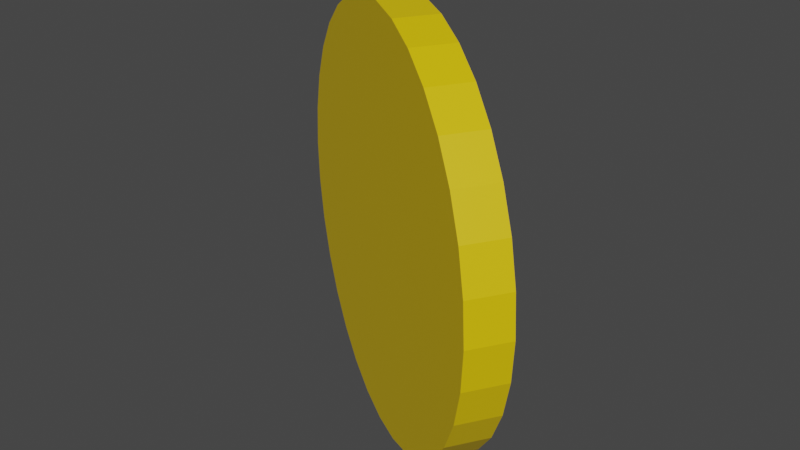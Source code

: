 # Source: Coin.blend  (saved by Blender 2.92.15; exported with 4.5.12 LTS)
import bpy
from mathutils import Matrix  # noqa: F401  (used for matrix-valued properties, if any)

bpy.ops.wm.read_factory_settings(use_empty=True)
scene = bpy.context.scene
scene.name = 'Scene'

# ---- collections
col_collection = bpy.data.collections.new('Collection'); scene.collection.children.link(col_collection)

# ---- materials (node trees are filled in below, after node groups)
mat_coin_material = bpy.data.materials.new('Coin Material')
mat_coin_material.use_transparent_shadow = False

# ---- material node trees
mat_coin_material.use_nodes = True; mat_coin_material.node_tree.nodes.clear()
_N = mat_coin_material.node_tree.nodes; _L = mat_coin_material.node_tree.links
n0 = _N.new('ShaderNodeBsdfPrincipled'); n0.name = 'Principled BSDF'; n0.location = (10, 300)
n0.distribution = 'GGX'
n0.subsurface_method = 'BURLEY'
n0.inputs[0].default_value = (0.8, 0.5486, 0.0, 1.0)
n0.inputs[3].default_value = 1.45
n0.inputs[27].default_value = (0.0, 0.0, 0.0, 1.0)
n0.inputs[28].default_value = 1.0
n1 = _N.new('ShaderNodeOutputMaterial'); n1.name = 'Material Output'; n1.location = (300, 300)
_L.new(n0.outputs[0], n1.inputs[0])
n1.is_active_output = True

# ---- world
world_world = bpy.data.worlds.new('World'); scene.world = world_world
world_world.use_nodes = True; world_world.node_tree.nodes.clear()
_N = world_world.node_tree.nodes; _L = world_world.node_tree.links
n0 = _N.new('ShaderNodeOutputWorld'); n0.name = 'World Output'; n0.location = (300, 300)
n1 = _N.new('ShaderNodeBackground'); n1.name = 'Background'; n1.location = (10, 300)
n1.inputs[0].default_value = (0.05088, 0.05088, 0.05088, 1.0)
_L.new(n1.outputs[0], n0.inputs[0])
n0.is_active_output = True
world_world.color = (0.05088, 0.05088, 0.05088)
world_world.use_sun_shadow = False
world_world.sun_shadow_jitter_overblur = 0.0

# ---- meshes
me_cylinder = bpy.data.meshes.new('Cylinder')
me_cylinder.from_pydata([(0.0, 1.0, -1.0), (0.0, 1.0, 1.0), (0.1951, 0.9808, -1.0), (0.1951, 0.9808, 1.0), (0.3827, 0.9239, -1.0), (0.3827, 0.9239, 1.0), (0.5556, 0.8315, -1.0), (0.5556, 0.8315, 1.0), (0.7071, 0.7071, -1.0), (0.7071, 0.7071, 1.0), (0.8315, 0.5556, -1.0), (0.8315, 0.5556, 1.0), (0.9239, 0.3827, -1.0), (0.9239, 0.3827, 1.0), (0.9808, 0.1951, -1.0), (0.9808, 0.1951, 1.0), (1.0, 7.55e-08, -1.0), (1.0, 7.55e-08, 1.0), (0.9808, -0.1951, -1.0), (0.9808, -0.1951, 1.0), (0.9239, -0.3827, -1.0), (0.9239, -0.3827, 1.0), (0.8315, -0.5556, -1.0), (0.8315, -0.5556, 1.0), (0.7071, -0.7071, -1.0), (0.7071, -0.7071, 1.0), (0.5556, -0.8315, -1.0), (0.5556, -0.8315, 1.0), (0.3827, -0.9239, -1.0), (0.3827, -0.9239, 1.0), (0.1951, -0.9808, -1.0), (0.1951, -0.9808, 1.0), (-3.258e-07, -1.0, -1.0), (-3.258e-07, -1.0, 1.0), (-0.1951, -0.9808, -1.0), (-0.1951, -0.9808, 1.0), (-0.3827, -0.9239, -1.0), (-0.3827, -0.9239, 1.0), (-0.5556, -0.8315, -1.0), (-0.5556, -0.8315, 1.0), (-0.7071, -0.7071, -1.0), (-0.7071, -0.7071, 1.0), (-0.8315, -0.5556, -1.0), (-0.8315, -0.5556, 1.0), (-0.9239, -0.3827, -1.0), (-0.9239, -0.3827, 1.0), (-0.9808, -0.1951, -1.0), (-0.9808, -0.1951, 1.0), (-1.0, 9.656e-07, -1.0), (-1.0, 9.656e-07, 1.0), (-0.9808, 0.1951, -1.0), (-0.9808, 0.1951, 1.0), (-0.9239, 0.3827, -1.0), (-0.9239, 0.3827, 1.0), (-0.8315, 0.5556, -1.0), (-0.8315, 0.5556, 1.0), (-0.7071, 0.7071, -1.0), (-0.7071, 0.7071, 1.0), (-0.5556, 0.8315, -1.0), (-0.5556, 0.8315, 1.0), (-0.3827, 0.9239, -1.0), (-0.3827, 0.9239, 1.0), (-0.1951, 0.9808, -1.0), (-0.1951, 0.9808, 1.0)], [], [(0, 1, 3, 2), (2, 3, 5, 4), (4, 5, 7, 6), (6, 7, 9, 8), (8, 9, 11, 10), (10, 11, 13, 12), (12, 13, 15, 14), (14, 15, 17, 16), (16, 17, 19, 18), (18, 19, 21, 20), (20, 21, 23, 22), (22, 23, 25, 24), (24, 25, 27, 26), (26, 27, 29, 28), (28, 29, 31, 30), (30, 31, 33, 32), (32, 33, 35, 34), (34, 35, 37, 36), (36, 37, 39, 38), (38, 39, 41, 40), (40, 41, 43, 42), (42, 43, 45, 44), (44, 45, 47, 46), (46, 47, 49, 48), (48, 49, 51, 50), (50, 51, 53, 52), (52, 53, 55, 54), (54, 55, 57, 56), (56, 57, 59, 58), (58, 59, 61, 60), (3, 1, 63, 61, 59, 57, 55, 53, 51, 49, 47, 45, 43, 41, 39, 37, 35, 33, 31, 29, 27, 25, 23, 21, 19, 17, 15, 13, 11, 9, 7, 5), (60, 61, 63, 62), (62, 63, 1, 0), (0, 2, 4, 6, 8, 10, 12, 14, 16, 18, 20, 22, 24, 26, 28, 30, 32, 34, 36, 38, 40, 42, 44, 46, 48, 50, 52, 54, 56, 58, 60, 62)])
_uv = me_cylinder.uv_layers.new(name='UVMap')
_uv.uv.foreach_set('vector', [1.0, 0.5, 1.0, 1.0, 0.9688, 1.0, 0.9688, 0.5, 0.9688, 0.5, 0.9688, 1.0, 0.9375, 1.0, 0.9375, 0.5, 0.9375, 0.5, 0.9375, 1.0, 0.9062, 1.0, 0.9062, 0.5, 0.9062, 0.5, 0.9062, 1.0, 0.875, 1.0, 0.875, 0.5, 0.875, 0.5, 0.875, 1.0, 0.8438, 1.0, 0.8438, 0.5, 0.8438, 0.5, 0.8438, 1.0, 0.8125, 1.0, 0.8125, 0.5, 0.8125, 0.5, 0.8125, 1.0, 0.7812, 1.0, 0.7812, 0.5, 0.7812, 0.5, 0.7812, 1.0, 0.75, 1.0, 0.75, 0.5, 0.75, 0.5, 0.75, 1.0, 0.7188, 1.0, 0.7188, 0.5, 0.7188, 0.5, 0.7188, 1.0, 0.6875, 1.0, 0.6875, 0.5, 0.6875, 0.5, 0.6875, 1.0, 0.6562, 1.0, 0.6562, 0.5, 0.6562, 0.5, 0.6562, 1.0, 0.625, 1.0, 0.625, 0.5, 0.625, 0.5, 0.625, 1.0, 0.5938, 1.0, 0.5938, 0.5, 0.5938, 0.5, 0.5938, 1.0, 0.5625, 1.0, 0.5625, 0.5, 0.5625, 0.5, 0.5625, 1.0, 0.5312, 1.0, 0.5312, 0.5, 0.5312, 0.5, 0.5312, 1.0, 0.5, 1.0, 0.5, 0.5, 0.5, 0.5, 0.5, 1.0, 0.4688, 1.0, 0.4688, 0.5, 0.4688, 0.5, 0.4688, 1.0, 0.4375, 1.0, 0.4375, 0.5, 0.4375, 0.5, 0.4375, 1.0, 0.4062, 1.0, 0.4062, 0.5, 0.4062, 0.5, 0.4062, 1.0, 0.375, 1.0, 0.375, 0.5, 0.375, 0.5, 0.375, 1.0, 0.3438, 1.0, 0.3438, 0.5, 0.3438, 0.5, 0.3438, 1.0, 0.3125, 1.0, 0.3125, 0.5, 0.3125, 0.5, 0.3125, 1.0, 0.2812, 1.0, 0.2812, 0.5, 0.2812, 0.5, 0.2812, 1.0, 0.25, 1.0, 0.25, 0.5, 0.25, 0.5, 0.25, 1.0, 0.2188, 1.0, 0.2188, 0.5, 0.2188, 0.5, 0.2188, 1.0, 0.1875, 1.0, 0.1875, 0.5, 0.1875, 0.5, 0.1875, 1.0, 0.1562, 1.0, 0.1562, 0.5, 0.1562, 0.5, 0.1562, 1.0, 0.125, 1.0, 0.125, 0.5, 0.125, 0.5, 0.125, 1.0, 0.09375, 1.0, 0.09375, 0.5, 0.09375, 0.5, 0.09375, 1.0, 0.0625, 1.0, 0.0625, 0.5, 0.2968, 0.4854, 0.25, 0.49, 0.2032, 0.4854, 0.1582, 0.4717, 0.1167, 0.4496, 0.08029, 0.4197, 0.05045, 0.3833, 0.02827, 0.3418, 0.01461, 0.2968, 0.01, 0.25, 0.01461, 0.2032, 0.02827, 0.1582, 0.05045, 0.1167, 0.08029, 0.08029, 0.1167, 0.05045, 0.1582, 0.02827, 0.2032, 0.01461, 0.25, 0.01, 0.2968, 0.01461, 0.3418, 0.02827, 0.3833, 0.05045, 0.4197, 0.08029, 0.4496, 0.1167, 0.4717, 0.1582, 0.4854, 0.2032, 0.49, 0.25, 0.4854, 0.2968, 0.4717, 0.3418, 0.4496, 0.3833, 0.4197, 0.4197, 0.3833, 0.4496, 0.3418, 0.4717, 0.0625, 0.5, 0.0625, 1.0, 0.03125, 1.0, 0.03125, 0.5, 0.03125, 0.5, 0.03125, 1.0, 0.0, 1.0, 0.0, 0.5, 0.75, 0.49, 0.7968, 0.4854, 0.8418, 0.4717, 0.8833, 0.4496, 0.9197, 0.4197, 0.9496, 0.3833, 0.9717, 0.3418, 0.9854, 0.2968, 0.99, 0.25, 0.9854, 0.2032, 0.9717, 0.1582, 0.9496, 0.1167, 0.9197, 0.08029, 0.8833, 0.05045, 0.8418, 0.02827, 0.7968, 0.01461, 0.75, 0.01, 0.7032, 0.01461, 0.6582, 0.02827, 0.6167, 0.05045, 0.5803, 0.08029, 0.5504, 0.1167, 0.5283, 0.1582, 0.5146, 0.2032, 0.51, 0.25, 0.5146, 0.2968, 0.5283, 0.3418, 0.5504, 0.3833, 0.5803, 0.4197, 0.6167, 0.4496, 0.6582, 0.4717, 0.7032, 0.4854])
me_cylinder.materials.append(mat_coin_material)
me_cylinder.use_remesh_fix_poles = True
me_cylinder.use_remesh_preserve_attributes = False
me_cylinder.use_mirror_vertex_groups = False
me_cylinder.update()

# ---- objects
ob_coin = bpy.data.objects.new('Coin', me_cylinder)

# ---- transforms, parenting, visibility, modifiers, constraints
ob_coin.location = (0.0, 0.0, 0.0)
ob_coin.rotation_euler = (2.121, 1.571, 0.0)
ob_coin.scale = (1.0, 1.0, 0.1)
ob_coin.lineart.crease_threshold = 0.0

# ---- collection membership
col_collection.objects.link(ob_coin)

# ---- scene / render settings (as saved in the file)
scene.frame_start = 1; scene.frame_end = 240; scene.frame_set(81)
scene.render.engine = 'BLENDER_EEVEE_NEXT'
scene.cycles.use_denoising = False
scene.cycles.samples = 128
scene.cycles.sampling_pattern = 'TABULATED_SOBOL'
scene.cycles.use_adaptive_sampling = False
scene.cycles.use_light_tree = False
scene.view_settings.view_transform = 'Filmic'
bpy.context.view_layer.update()

# ---- added for rendering (the .blend has no active camera and no usable light): camera, sun
cam_auto = bpy.data.cameras.new('AutoCamera')
cam_auto.lens = 50.0
cam_auto.sensor_width = 36.0
cam_auto.clip_end = 1000.0
ob_auto_camera = bpy.data.objects.new('AutoCamera', cam_auto)
scene.collection.objects.link(ob_auto_camera)
ob_auto_camera.location = (2.73729, -3.28475, 2.18983)
ob_auto_camera.rotation_euler = (1.09748, -7.21219e-08, 0.694738)
scene.camera = ob_auto_camera
light_auto_sun = bpy.data.lights.new('AutoSun', 'SUN')
light_auto_sun.energy = 3.0
light_auto_sun.angle = 0.0523599
ob_auto_sun = bpy.data.objects.new('AutoSun', light_auto_sun)
scene.collection.objects.link(ob_auto_sun)
ob_auto_sun.rotation_euler = (0.872665, 0.174533, 0.523599)
bpy.context.view_layer.update()

